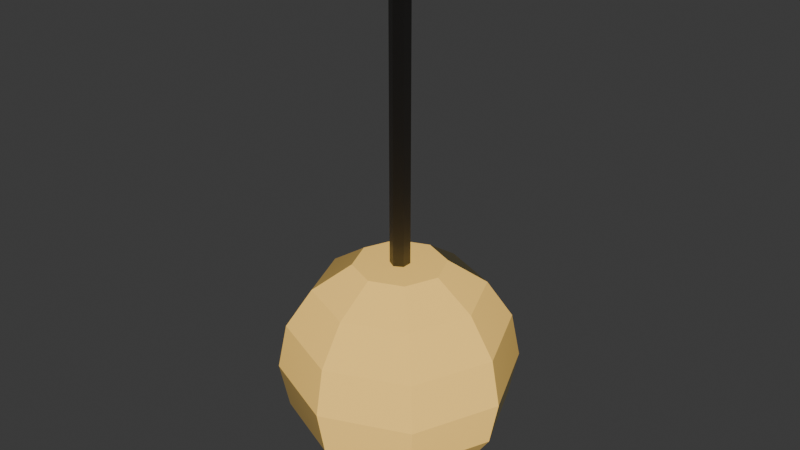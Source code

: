 # Source: lamp.blend  (saved by Blender 4.5.91; exported with 4.5.12 LTS)
import bpy
from mathutils import Matrix  # noqa: F401  (used for matrix-valued properties, if any)

bpy.ops.wm.read_factory_settings(use_empty=True)
scene = bpy.context.scene
scene.name = 'Scene'

# ---- collections
col_collection = bpy.data.collections.new('Collection'); scene.collection.children.link(col_collection)

# ---- materials (node trees are filled in below, after node groups)
mat_metal = bpy.data.materials.new('Metal')
mat_lamp = bpy.data.materials.new('Lamp')

# ---- material node trees
mat_metal.use_nodes = True; mat_metal.node_tree.nodes.clear()
_N = mat_metal.node_tree.nodes; _L = mat_metal.node_tree.links
n0 = _N.new('ShaderNodeBsdfPrincipled'); n0.name = 'Principled BSDF'; n0.location = (-200, 100)
n0.inputs[0].default_value = (0.1552, 0.1552, 0.1552, 1.0)
n1 = _N.new('ShaderNodeOutputMaterial'); n1.name = 'Material Output'; n1.location = (200, 100)
_L.new(n0.outputs[0], n1.inputs[0])
n1.is_active_output = True
mat_lamp.use_nodes = True; mat_lamp.node_tree.nodes.clear()
_N = mat_lamp.node_tree.nodes; _L = mat_lamp.node_tree.links
n0 = _N.new('ShaderNodeBsdfPrincipled'); n0.name = 'Principled BSDF'; n0.location = (-200, 100)
n0.inputs[0].default_value = (0.8004, 0.4127, 0.1223, 1.0)
n0.inputs[24].default_value = 2.0
n0.inputs[26].default_value = (1.0, 0.8633, 0.5215, 1.0)
n0.inputs[27].default_value = (1.0, 0.6232, 0.1447, 1.0)
n0.inputs[28].default_value = 1.25
n1 = _N.new('ShaderNodeOutputMaterial'); n1.name = 'Material Output'; n1.location = (200, 100)
_L.new(n0.outputs[0], n1.inputs[0])
n1.is_active_output = True

# ---- world
world_world = bpy.data.worlds.new('World'); scene.world = world_world
world_world.use_nodes = True; world_world.node_tree.nodes.clear()
_N = world_world.node_tree.nodes; _L = world_world.node_tree.links
n0 = _N.new('ShaderNodeOutputWorld'); n0.name = 'World Output'; n0.location = (200, 100)
n1 = _N.new('ShaderNodeBackground'); n1.name = 'Background'; n1.location = (-200, 100)
n1.inputs[0].default_value = (0.05088, 0.05088, 0.05088, 1.0)
_L.new(n1.outputs[0], n0.inputs[0])
n0.is_active_output = True
world_world.color = (0.05088, 0.05088, 0.05088)
world_world.sun_shadow_jitter_overblur = 0.0

# ---- meshes
me_cylinder = bpy.data.meshes.new('Cylinder')
me_cylinder.from_pydata([(-4.79e-10, 0.01875, -0.5825), (-4.79e-10, 0.01875, -0.03287), (0.01624, 0.009375, -0.5825), (0.01624, 0.009375, -0.03287), (0.01624, -0.009375, -0.5825), (0.01624, -0.009375, -0.03287), (-4.79e-10, -0.01875, -0.5825), (-4.79e-10, -0.01875, -0.03287), (-0.01624, -0.009375, -0.5825), (-0.01624, -0.009375, -0.03287), (-0.01624, 0.009375, -0.5825), (-0.01624, 0.009375, -0.03287), (0.06088, 0.06088, -0.5824), (0.1125, 0.1125, -0.6311), (0.147, 0.147, -0.7041), (0.1591, 0.1591, -0.7902), (0.147, 0.147, -0.8763), (0.1125, 0.1125, -0.9493), (0.06088, 0.06088, -0.9981), (0.0861, -3.193e-10, -0.5824), (0.1591, -3.193e-10, -0.6311), (0.2079, -3.193e-10, -0.7041), (0.225, -3.193e-10, -0.7902), (0.2079, -3.193e-10, -0.8763), (0.1591, -3.193e-10, -0.9493), (0.0861, -3.193e-10, -0.9981), (0.06088, -0.06088, -0.5824), (0.1125, -0.1125, -0.6311), (0.147, -0.147, -0.7041), (0.1591, -0.1591, -0.7902), (0.147, -0.147, -0.8763), (0.1125, -0.1125, -0.9493), (0.06088, -0.06088, -0.9981), (-4.79e-10, -0.0861, -0.5824), (-4.79e-10, -0.1591, -0.6311), (-4.79e-10, -0.2079, -0.7041), (-4.79e-10, -0.225, -0.7902), (-4.79e-10, -0.2079, -0.8763), (-4.79e-10, -0.1591, -0.9493), (-4.79e-10, -0.0861, -0.9981), (-0.06088, -0.06088, -0.5824), (-0.1125, -0.1125, -0.6311), (-0.147, -0.147, -0.7041), (-0.1591, -0.1591, -0.7902), (-0.147, -0.147, -0.8763), (-0.1125, -0.1125, -0.9493), (-0.06088, -0.06088, -0.9981), (-0.0861, -3.193e-10, -0.5824), (-0.1591, -3.193e-10, -0.6311), (-0.2079, -3.193e-10, -0.7041), (-0.225, -3.193e-10, -0.7902), (-0.2079, -3.193e-10, -0.8763), (-0.1591, -3.193e-10, -0.9493), (-0.0861, -3.193e-10, -0.9981), (-0.06088, 0.06088, -0.5824), (-0.1125, 0.1125, -0.6311), (-0.147, 0.147, -0.7041), (-0.1591, 0.1591, -0.7902), (-0.147, 0.147, -0.8763), (-0.1125, 0.1125, -0.9493), (-0.06088, 0.06088, -0.9981), (-4.79e-10, -3.193e-10, -1.015), (-4.79e-10, -3.193e-10, -0.5823), (-4.79e-10, 0.0861, -0.5824), (-4.79e-10, 0.1591, -0.6311), (-4.79e-10, 0.2079, -0.7041), (-4.79e-10, 0.225, -0.7902), (-4.79e-10, 0.2079, -0.8763), (-4.79e-10, 0.1591, -0.9493), (-4.79e-10, 0.0861, -0.9981), (0.05501, 0.03176, -0.03287), (-1.622e-09, 0.06351, -0.03287), (0.05501, -0.03176, -0.03287), (-1.622e-09, -0.06351, -0.03287), (-0.05501, -0.03176, -0.03287), (-0.05501, 0.03176, -0.03287), (0.05501, 0.03176, -0.0003278), (-1.622e-09, 0.06351, -0.0003278), (0.05501, -0.03176, -0.0003278), (-1.622e-09, -0.06351, -0.0003278), (-0.05501, -0.03176, -0.0003278), (-0.05501, 0.03176, -0.0003278)], [], [(0, 1, 3, 2), (2, 3, 5, 4), (4, 5, 7, 6), (6, 7, 9, 8), (9, 7, 73, 74), (8, 9, 11, 10), (10, 11, 1, 0), (0, 2, 4, 6, 8, 10), (66, 65, 14, 15), (64, 63, 12, 13), (69, 68, 17, 18), (67, 66, 15, 16), (65, 64, 13, 14), (63, 62, 12), (61, 69, 18), (68, 67, 16, 17), (18, 17, 24, 25), (16, 15, 22, 23), (14, 13, 20, 21), (12, 62, 19), (61, 18, 25), (17, 16, 23, 24), (15, 14, 21, 22), (13, 12, 19, 20), (19, 62, 26), (61, 25, 32), (24, 23, 30, 31), (22, 21, 28, 29), (20, 19, 26, 27), (25, 24, 31, 32), (23, 22, 29, 30), (21, 20, 27, 28), (31, 30, 37, 38), (29, 28, 35, 36), (27, 26, 33, 34), (32, 31, 38, 39), (30, 29, 36, 37), (28, 27, 34, 35), (26, 62, 33), (61, 32, 39), (39, 38, 45, 46), (37, 36, 43, 44), (35, 34, 41, 42), (33, 62, 40), (61, 39, 46), (38, 37, 44, 45), (36, 35, 42, 43), (34, 33, 40, 41), (44, 43, 50, 51), (42, 41, 48, 49), (40, 62, 47), (61, 46, 53), (45, 44, 51, 52), (43, 42, 49, 50), (41, 40, 47, 48), (46, 45, 52, 53), (61, 53, 60), (52, 51, 58, 59), (50, 49, 56, 57), (48, 47, 54, 55), (53, 52, 59, 60), (51, 50, 57, 58), (49, 48, 55, 56), (47, 62, 54), (57, 56, 65, 66), (55, 54, 63, 64), (60, 59, 68, 69), (58, 57, 66, 67), (56, 55, 64, 65), (54, 62, 63), (61, 60, 69), (59, 58, 67, 68), (71, 75, 81, 77), (5, 3, 70, 72), (11, 9, 74, 75), (3, 1, 71, 70), (7, 5, 72, 73), (1, 11, 75, 71), (76, 77, 81, 80, 79, 78), (74, 73, 79, 80), (72, 70, 76, 78), (75, 74, 80, 81), (73, 72, 78, 79), (70, 71, 77, 76)])
me_cylinder.polygons.foreach_set('material_index', [0, 0, 0, 0, 0, 0, 0, 1, 1, 1, 1, 1, 1, 1, 1, 1, 1, 1, 1, 1, 1, 1, 1, 1, 1, 1, 1, 1, 1, 1, 1, 1, 1, 1, 1, 1, 1, 1, 1, 1, 1, 1, 1, 1, 1, 1, 1, 1, 1, 1, 1, 1, 1, 1, 1, 1, 1, 1, 1, 1, 1, 1, 1, 1, 1, 1, 1, 1, 1, 1, 1, 1, 0, 0, 0, 0, 0, 0, 0, 0, 0, 0, 0, 0])
_uv = me_cylinder.uv_layers.new(name='UVMap')
_uv.uv.foreach_set('vector', [1.0, 0.5, 1.0, 1.0, 0.8333, 1.0, 0.8333, 0.5, 0.8333, 0.5, 0.8333, 1.0, 0.6667, 1.0, 0.6667, 0.5, 0.6667, 0.5, 0.6667, 1.0, 0.5, 1.0, 0.5, 0.5, 0.5, 0.5, 0.5, 1.0, 0.3333, 1.0, 0.3333, 0.5, 0.3333, 1.0, 0.5, 1.0, 0.5, 1.0, 0.3333, 1.0, 0.3333, 0.5, 0.3333, 1.0, 0.1667, 1.0, 0.1667, 0.5, 0.1667, 0.5, 0.1667, 1.0, -8.941e-08, 1.0, -8.941e-08, 0.5, 0.75, 0.49, 0.9578, 0.37, 0.9578, 0.13, 0.75, 0.01, 0.5422, 0.13, 0.5422, 0.37, 0.75, 0.5, 0.75, 0.625, 0.625, 0.625, 0.625, 0.5, 0.75, 0.75, 0.75, 0.875, 0.625, 0.875, 0.625, 0.75, 0.75, 0.125, 0.75, 0.25, 0.625, 0.25, 0.625, 0.125, 0.75, 0.375, 0.75, 0.5, 0.625, 0.5, 0.625, 0.375, 0.75, 0.625, 0.75, 0.75, 0.625, 0.75, 0.625, 0.625, 0.75, 0.875, 0.6875, 1.0, 0.625, 0.875, 0.6875, 0.0, 0.75, 0.125, 0.625, 0.125, 0.75, 0.25, 0.75, 0.375, 0.625, 0.375, 0.625, 0.25, 0.625, 0.125, 0.625, 0.25, 0.5, 0.25, 0.5, 0.125, 0.625, 0.375, 0.625, 0.5, 0.5, 0.5, 0.5, 0.375, 0.625, 0.625, 0.625, 0.75, 0.5, 0.75, 0.5, 0.625, 0.625, 0.875, 0.5625, 1.0, 0.5, 0.875, 0.5625, 0.0, 0.625, 0.125, 0.5, 0.125, 0.625, 0.25, 0.625, 0.375, 0.5, 0.375, 0.5, 0.25, 0.625, 0.5, 0.625, 0.625, 0.5, 0.625, 0.5, 0.5, 0.625, 0.75, 0.625, 0.875, 0.5, 0.875, 0.5, 0.75, 0.5, 0.875, 0.4375, 1.0, 0.375, 0.875, 0.4375, 0.0, 0.5, 0.125, 0.375, 0.125, 0.5, 0.25, 0.5, 0.375, 0.375, 0.375, 0.375, 0.25, 0.5, 0.5, 0.5, 0.625, 0.375, 0.625, 0.375, 0.5, 0.5, 0.75, 0.5, 0.875, 0.375, 0.875, 0.375, 0.75, 0.5, 0.125, 0.5, 0.25, 0.375, 0.25, 0.375, 0.125, 0.5, 0.375, 0.5, 0.5, 0.375, 0.5, 0.375, 0.375, 0.5, 0.625, 0.5, 0.75, 0.375, 0.75, 0.375, 0.625, 0.375, 0.25, 0.375, 0.375, 0.25, 0.375, 0.25, 0.25, 0.375, 0.5, 0.375, 0.625, 0.25, 0.625, 0.25, 0.5, 0.375, 0.75, 0.375, 0.875, 0.25, 0.875, 0.25, 0.75, 0.375, 0.125, 0.375, 0.25, 0.25, 0.25, 0.25, 0.125, 0.375, 0.375, 0.375, 0.5, 0.25, 0.5, 0.25, 0.375, 0.375, 0.625, 0.375, 0.75, 0.25, 0.75, 0.25, 0.625, 0.375, 0.875, 0.3125, 1.0, 0.25, 0.875, 0.3125, 0.0, 0.375, 0.125, 0.25, 0.125, 0.25, 0.125, 0.25, 0.25, 0.125, 0.25, 0.125, 0.125, 0.25, 0.375, 0.25, 0.5, 0.125, 0.5, 0.125, 0.375, 0.25, 0.625, 0.25, 0.75, 0.125, 0.75, 0.125, 0.625, 0.25, 0.875, 0.1875, 1.0, 0.125, 0.875, 0.1875, 0.0, 0.25, 0.125, 0.125, 0.125, 0.25, 0.25, 0.25, 0.375, 0.125, 0.375, 0.125, 0.25, 0.25, 0.5, 0.25, 0.625, 0.125, 0.625, 0.125, 0.5, 0.25, 0.75, 0.25, 0.875, 0.125, 0.875, 0.125, 0.75, 0.125, 0.375, 0.125, 0.5, 0.0, 0.5, 0.0, 0.375, 0.125, 0.625, 0.125, 0.75, 0.0, 0.75, 0.0, 0.625, 0.125, 0.875, 0.0625, 1.0, 0.0, 0.875, 0.0625, 0.0, 0.125, 0.125, 0.0, 0.125, 0.125, 0.25, 0.125, 0.375, 0.0, 0.375, 0.0, 0.25, 0.125, 0.5, 0.125, 0.625, 0.0, 0.625, 0.0, 0.5, 0.125, 0.75, 0.125, 0.875, 0.0, 0.875, 0.0, 0.75, 0.125, 0.125, 0.125, 0.25, 0.0, 0.25, 0.0, 0.125, 0.9375, 0.0, 1.0, 0.125, 0.875, 0.125, 1.0, 0.25, 1.0, 0.375, 0.875, 0.375, 0.875, 0.25, 1.0, 0.5, 1.0, 0.625, 0.875, 0.625, 0.875, 0.5, 1.0, 0.75, 1.0, 0.875, 0.875, 0.875, 0.875, 0.75, 1.0, 0.125, 1.0, 0.25, 0.875, 0.25, 0.875, 0.125, 1.0, 0.375, 1.0, 0.5, 0.875, 0.5, 0.875, 0.375, 1.0, 0.625, 1.0, 0.75, 0.875, 0.75, 0.875, 0.625, 1.0, 0.875, 0.9375, 1.0, 0.875, 0.875, 0.875, 0.5, 0.875, 0.625, 0.75, 0.625, 0.75, 0.5, 0.875, 0.75, 0.875, 0.875, 0.75, 0.875, 0.75, 0.75, 0.875, 0.125, 0.875, 0.25, 0.75, 0.25, 0.75, 0.125, 0.875, 0.375, 0.875, 0.5, 0.75, 0.5, 0.75, 0.375, 0.875, 0.625, 0.875, 0.75, 0.75, 0.75, 0.75, 0.625, 0.875, 0.875, 0.8125, 1.0, 0.75, 0.875, 0.8125, 0.0, 0.875, 0.125, 0.75, 0.125, 0.875, 0.25, 0.875, 0.375, 0.75, 0.375, 0.75, 0.25, -8.941e-08, 1.0, 0.1667, 1.0, 0.1667, 1.0, -8.941e-08, 1.0, 0.6667, 1.0, 0.8333, 1.0, 0.8333, 1.0, 0.6667, 1.0, 0.1667, 1.0, 0.3333, 1.0, 0.3333, 1.0, 0.1667, 1.0, 0.8333, 1.0, 1.0, 1.0, 1.0, 1.0, 0.8333, 1.0, 0.5, 1.0, 0.6667, 1.0, 0.6667, 1.0, 0.5, 1.0, -8.941e-08, 1.0, 0.1667, 1.0, 0.1667, 1.0, -8.941e-08, 1.0, 0.4578, 0.37, 0.25, 0.49, 0.04215, 0.37, 0.04215, 0.13, 0.25, 0.01, 0.4578, 0.13, 0.3333, 1.0, 0.5, 1.0, 0.5, 1.0, 0.3333, 1.0, 0.6667, 1.0, 0.8333, 1.0, 0.8333, 1.0, 0.6667, 1.0, 0.1667, 1.0, 0.3333, 1.0, 0.3333, 1.0, 0.1667, 1.0, 0.5, 1.0, 0.6667, 1.0, 0.6667, 1.0, 0.5, 1.0, 0.8333, 1.0, 1.0, 1.0, 1.0, 1.0, 0.8333, 1.0])
me_cylinder.materials.append(mat_metal)
me_cylinder.materials.append(mat_lamp)
me_cylinder.update()

# ---- objects
ob_lamp = bpy.data.objects.new('Lamp', me_cylinder)

# ---- transforms, parenting, visibility, modifiers, constraints
ob_lamp.location = (0.0, 0.0, 0.0)

# ---- collection membership
col_collection.objects.link(ob_lamp)

# ---- scene / render settings (as saved in the file)
scene.frame_start = 1; scene.frame_end = 250; scene.frame_set(1)
scene.render.engine = 'BLENDER_EEVEE_NEXT'
bpy.context.view_layer.update()

# ---- added for rendering (the .blend has no active camera): camera
cam_auto = bpy.data.cameras.new('AutoCamera')
cam_auto.lens = 50.0
cam_auto.sensor_width = 36.0
cam_auto.clip_end = 1000.0
ob_auto_camera = bpy.data.objects.new('AutoCamera', cam_auto)
scene.collection.objects.link(ob_auto_camera)
ob_auto_camera.location = (1.10836, -1.33003, 0.378903)
ob_auto_camera.rotation_euler = (1.09748, -7.21219e-08, 0.694738)
scene.camera = ob_auto_camera
bpy.context.view_layer.update()

